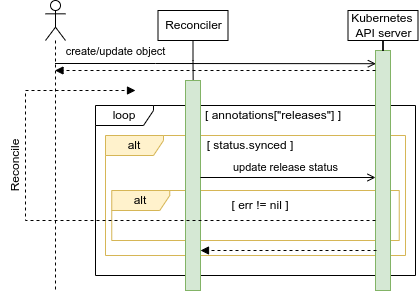

The diagram above was exported from draw.io. Its source (the exported page's mxGraphModel, read from the mxfile embedded in the PNG):
<mxGraphModel dx="1182" dy="661" grid="1" gridSize="10" guides="1" tooltips="1" connect="1" arrows="1" fold="1" page="1" pageScale="1" pageWidth="850" pageHeight="1100" math="0" shadow="0">
  <root>
    <mxCell id="0" />
    <mxCell id="1" parent="0" />
    <mxCell id="fF1kN46rgMgAcTD8UABr-38" value="loop" style="shape=umlFrame;whiteSpace=wrap;html=1;width=58;height=20;" parent="1" vertex="1">
      <mxGeometry x="130" y="125" width="320" height="170" as="geometry" />
    </mxCell>
    <mxCell id="cGInBJTY9LYEypnvWJaV-2" value="alt" style="shape=umlFrame;whiteSpace=wrap;html=1;width=58;height=20;fillColor=#fff2cc;strokeColor=#d6b656;" parent="1" vertex="1">
      <mxGeometry x="140" y="155" width="300" height="120" as="geometry" />
    </mxCell>
    <mxCell id="5vSAUuno2v3-5EdtBrds-1" value="alt" style="shape=umlFrame;whiteSpace=wrap;html=1;width=58;height=20;fillColor=#fff2cc;strokeColor=#d6b656;" vertex="1" parent="1">
      <mxGeometry x="146.25" y="210" width="287.5" height="50" as="geometry" />
    </mxCell>
    <mxCell id="fF1kN46rgMgAcTD8UABr-2" value="" style="shape=umlLifeline;participant=umlActor;perimeter=lifelinePerimeter;whiteSpace=wrap;html=1;container=1;collapsible=0;recursiveResize=0;verticalAlign=top;spacingTop=36;outlineConnect=0;" parent="1" vertex="1">
      <mxGeometry x="80" y="20" width="20" height="290" as="geometry" />
    </mxCell>
    <mxCell id="fF1kN46rgMgAcTD8UABr-5" value="" style="html=1;points=[];perimeter=orthogonalPerimeter;fillColor=#d5e8d4;strokeColor=#82b366;" parent="1" vertex="1">
      <mxGeometry x="220" y="100" width="15" height="210" as="geometry" />
    </mxCell>
    <mxCell id="fF1kN46rgMgAcTD8UABr-6" value="Reconciler" style="html=1;" parent="1" vertex="1">
      <mxGeometry x="192.5" y="30" width="70" height="30" as="geometry" />
    </mxCell>
    <mxCell id="fF1kN46rgMgAcTD8UABr-14" value="" style="endArrow=none;html=1;rounded=0;edgeStyle=orthogonalEdgeStyle;entryX=0.51;entryY=-0.003;entryDx=0;entryDy=0;entryPerimeter=0;exitX=0.5;exitY=1;exitDx=0;exitDy=0;" parent="1" source="fF1kN46rgMgAcTD8UABr-6" target="fF1kN46rgMgAcTD8UABr-5" edge="1">
      <mxGeometry width="50" height="50" relative="1" as="geometry">
        <mxPoint x="440" y="330" as="sourcePoint" />
        <mxPoint x="490" y="280" as="targetPoint" />
      </mxGeometry>
    </mxCell>
    <mxCell id="fF1kN46rgMgAcTD8UABr-19" value="create/update object" style="html=1;verticalAlign=bottom;labelBackgroundColor=none;endArrow=open;endFill=0;rounded=0;edgeStyle=orthogonalEdgeStyle;entryX=0.025;entryY=0.055;entryDx=0;entryDy=0;entryPerimeter=0;" parent="1" source="fF1kN46rgMgAcTD8UABr-2" edge="1" target="fF1kN46rgMgAcTD8UABr-25">
      <mxGeometry x="-0.6229" y="3" width="160" relative="1" as="geometry">
        <mxPoint x="390" y="280" as="sourcePoint" />
        <mxPoint x="360" y="83" as="targetPoint" />
        <Array as="points">
          <mxPoint x="190" y="83" />
          <mxPoint x="190" y="83" />
        </Array>
        <mxPoint x="-1" as="offset" />
      </mxGeometry>
    </mxCell>
    <mxCell id="fF1kN46rgMgAcTD8UABr-24" value="Kubernetes &lt;br&gt;API server" style="html=1;" parent="1" vertex="1">
      <mxGeometry x="382.5" y="30" width="70" height="30" as="geometry" />
    </mxCell>
    <mxCell id="fF1kN46rgMgAcTD8UABr-25" value="" style="html=1;points=[];perimeter=orthogonalPerimeter;fillColor=#d5e8d4;strokeColor=#82b366;" parent="1" vertex="1">
      <mxGeometry x="410" y="70" width="15" height="240" as="geometry" />
    </mxCell>
    <mxCell id="fF1kN46rgMgAcTD8UABr-27" value="" style="endArrow=none;html=1;rounded=0;edgeStyle=orthogonalEdgeStyle;entryX=0.5;entryY=1;entryDx=0;entryDy=0;" parent="1" source="fF1kN46rgMgAcTD8UABr-25" target="fF1kN46rgMgAcTD8UABr-24" edge="1">
      <mxGeometry width="50" height="50" relative="1" as="geometry">
        <mxPoint x="590" y="90" as="sourcePoint" />
        <mxPoint x="484.92499999999995" y="109.19000000000005" as="targetPoint" />
      </mxGeometry>
    </mxCell>
    <mxCell id="fF1kN46rgMgAcTD8UABr-84" value="" style="html=1;verticalAlign=bottom;labelBackgroundColor=none;endArrow=block;endFill=1;dashed=1;rounded=0;edgeStyle=orthogonalEdgeStyle;" parent="1" target="fF1kN46rgMgAcTD8UABr-2" edge="1">
      <mxGeometry width="160" relative="1" as="geometry">
        <mxPoint x="410" y="90" as="sourcePoint" />
        <mxPoint x="110" y="120" as="targetPoint" />
        <Array as="points">
          <mxPoint x="270" y="90" />
          <mxPoint x="270" y="90" />
        </Array>
      </mxGeometry>
    </mxCell>
    <mxCell id="cGInBJTY9LYEypnvWJaV-1" value="[ annotations[&quot;releases&quot;] ]" style="text;html=1;strokeColor=none;fillColor=none;align=center;verticalAlign=middle;whiteSpace=wrap;rounded=0;shadow=0;" parent="1" vertex="1">
      <mxGeometry x="232.5" y="120" width="150" height="30" as="geometry" />
    </mxCell>
    <mxCell id="cGInBJTY9LYEypnvWJaV-3" value="[ status.synced ]" style="text;html=1;strokeColor=none;fillColor=none;align=center;verticalAlign=middle;whiteSpace=wrap;rounded=0;shadow=0;" parent="1" vertex="1">
      <mxGeometry x="210" y="150" width="150" height="30" as="geometry" />
    </mxCell>
    <mxCell id="cGInBJTY9LYEypnvWJaV-4" value="update release status" style="html=1;verticalAlign=bottom;labelBackgroundColor=none;endArrow=open;endFill=0;rounded=0;edgeStyle=orthogonalEdgeStyle;exitX=0.995;exitY=0.461;exitDx=0;exitDy=0;exitPerimeter=0;" parent="1" source="fF1kN46rgMgAcTD8UABr-5" edge="1">
      <mxGeometry x="-0.0253" y="1" width="160" relative="1" as="geometry">
        <mxPoint x="235" y="190" as="sourcePoint" />
        <mxPoint x="410" y="197" as="targetPoint" />
        <Array as="points">
          <mxPoint x="410" y="197" />
        </Array>
        <mxPoint as="offset" />
      </mxGeometry>
    </mxCell>
    <mxCell id="cGInBJTY9LYEypnvWJaV-5" value="" style="html=1;verticalAlign=bottom;labelBackgroundColor=none;endArrow=block;endFill=1;dashed=1;rounded=0;edgeStyle=orthogonalEdgeStyle;" parent="1" edge="1">
      <mxGeometry width="160" relative="1" as="geometry">
        <mxPoint x="410" y="240" as="sourcePoint" />
        <mxPoint x="170" y="110" as="targetPoint" />
        <Array as="points">
          <mxPoint x="60" y="240" />
          <mxPoint x="60" y="110" />
        </Array>
      </mxGeometry>
    </mxCell>
    <mxCell id="5vSAUuno2v3-5EdtBrds-2" value="[ err != nil ]" style="text;html=1;strokeColor=none;fillColor=none;align=center;verticalAlign=middle;whiteSpace=wrap;rounded=0;shadow=0;" vertex="1" parent="1">
      <mxGeometry x="220" y="210" width="150" height="30" as="geometry" />
    </mxCell>
    <mxCell id="5vSAUuno2v3-5EdtBrds-3" value="" style="html=1;verticalAlign=bottom;labelBackgroundColor=none;endArrow=block;endFill=1;dashed=1;rounded=0;edgeStyle=orthogonalEdgeStyle;" edge="1" parent="1" target="fF1kN46rgMgAcTD8UABr-5">
      <mxGeometry width="160" relative="1" as="geometry">
        <mxPoint x="411" y="270" as="sourcePoint" />
        <mxPoint x="300" y="270" as="targetPoint" />
        <Array as="points">
          <mxPoint x="411" y="270" />
        </Array>
      </mxGeometry>
    </mxCell>
    <mxCell id="5vSAUuno2v3-5EdtBrds-5" value="Reconcile" style="text;html=1;strokeColor=none;fillColor=none;align=center;verticalAlign=middle;whiteSpace=wrap;rounded=0;rotation=270;" vertex="1" parent="1">
      <mxGeometry x="20" y="170" width="60" height="30" as="geometry" />
    </mxCell>
  </root>
</mxGraphModel>